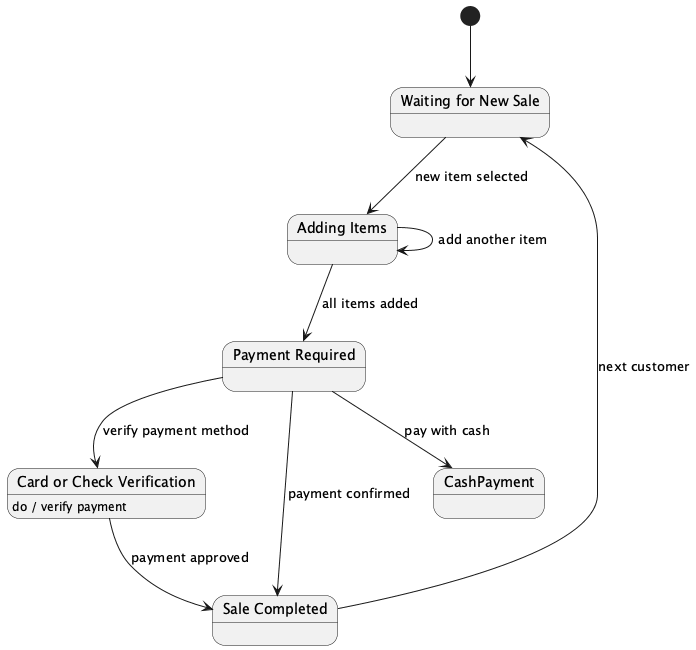

The diagram above was rendered by PlantUML. Its source (embedded in the PNG):
@startuml
[*] --> WaitingForNewSale

state "Waiting for New Sale" as WaitingForNewSale
WaitingForNewSale --> AddingItems : new item selected

state "Adding Items" as AddingItems
AddingItems --> AddingItems : add another item
AddingItems --> PaymentRequired : all items added

state "Payment Required" as PaymentRequired
PaymentRequired --> CashPayment : pay with cash
PaymentRequired --> CardOrCheckVerification : verify payment method

state "Card or Check Verification" as CardOrCheckVerification
CardOrCheckVerification : do / verify payment
CardOrCheckVerification --> SaleCompleted : payment approved

state "Sale Completed" as SaleCompleted
SaleCompleted --> WaitingForNewSale : next customer

PaymentRequired --> SaleCompleted : payment confirmed

@enduml